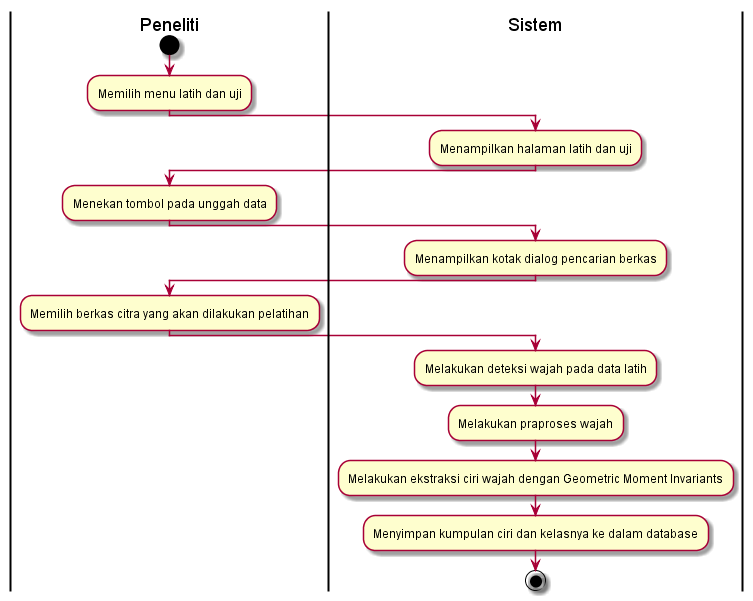

The diagram above was rendered by PlantUML. Its source (embedded in the PNG):
@startuml
| Peneliti |
start

:Memilih menu latih dan uji;
| Sistem |
:Menampilkan halaman latih dan uji;
| Peneliti |
:Menekan tombol pada unggah data;
| Sistem |
:Menampilkan kotak dialog pencarian berkas;
| Peneliti |
:Memilih berkas citra yang akan dilakukan pelatihan;
| Sistem |
:Melakukan deteksi wajah pada data latih;
| Sistem |
:Melakukan praproses wajah;
| Sistem |
:Melakukan ekstraksi ciri wajah dengan Geometric Moment Invariants;
| Sistem |
:Menyimpan kumpulan ciri dan kelasnya ke dalam database;

stop
@enduml